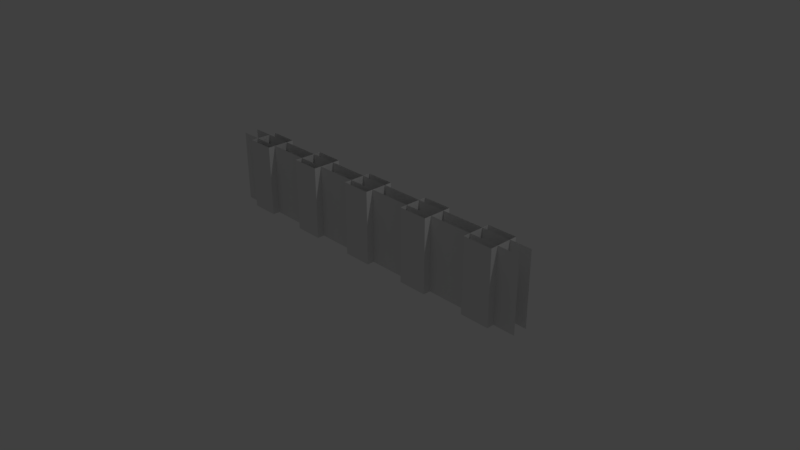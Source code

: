 # Source: StageWallSlice.blend  (saved by Blender 2.79.0; exported with 4.5.12 LTS)
import bpy
from mathutils import Matrix  # noqa: F401  (used for matrix-valued properties, if any)

bpy.ops.wm.read_factory_settings(use_empty=True)
scene = bpy.context.scene
scene.name = 'Scene'

# ---- collections
col_collection_1 = bpy.data.collections.new('Collection 1'); scene.collection.children.link(col_collection_1)

# ---- materials (node trees are filled in below, after node groups)
mat_material = bpy.data.materials.new('Material')
mat_material.alpha_threshold = 0.0
mat_material.use_transparent_shadow = False
mat_material.roughness = 0.5
mat_material.line_color = (0.0, 0.0, 0.0, 1.0)

# ---- material node trees

# ---- world
world_world = bpy.data.worlds.new('World'); scene.world = world_world
world_world.color = (0.05088, 0.05088, 0.05088)
world_world.use_sun_shadow = False
world_world.sun_shadow_jitter_overblur = 0.0
world_world.cycles.sampling_method = 'MANUAL'

# ---- cameras
cam_camera = bpy.data.cameras.new('Camera')
cam_camera.clip_end = 100.0
cam_camera.lens = 35.0
cam_camera.sensor_width = 32.0
cam_camera.sensor_height = 18.0
cam_camera.ortho_scale = 7.314
cam_camera.dof.focus_distance = 0.0
cam_camera.dof.aperture_fstop = 128.0

# ---- lights
light_lamp = bpy.data.lights.new('Lamp', 'POINT')
light_lamp.transmission_factor = 0.0
light_lamp.cutoff_distance = 30.0
light_lamp.energy = 100.0
light_lamp.shadow_buffer_clip_start = 1.001
light_lamp.shadow_soft_size = 0.1
light_lamp.shadow_maximum_resolution = 0.006
light_lamp.use_absolute_resolution = True

# ---- meshes
me_cube = bpy.data.meshes.new('Cube')
me_cube.from_pydata([(2.5, 0.1, 0.0), (2.5, -0.1, 0.0), (0.8, -0.2, 0.0), (0.8, 0.2, 0.0), (1.2, -0.2, 0.0), (1.2, 0.2, 0.0), (1.8, -0.2, 0.0), (1.8, 0.2, 0.0), (2.2, -0.2, 0.0), (2.2, 0.2, 0.0), (0.2, -0.2, 0.0), (0.2, 0.2, 0.0), (0.2, 0.2, 1.0), (0.2, -0.2, 1.0), (0.8, -0.2, 1.0), (0.8, 0.2, 1.0), (1.2, 0.2, 1.0), (1.2, -0.2, 1.0), (1.8, -0.2, 1.0), (1.8, 0.2, 1.0), (2.2, 0.2, 1.0), (2.2, -0.2, 1.0), (2.5, -0.1, 1.0), (2.5, 0.1, 1.0), (-2.5, 0.1, 0.0), (-2.5, -0.1, 0.0), (0.0, 0.1, 0.0), (0.0, -0.1, 0.0), (-0.8, -0.2, 0.0), (-0.8, 0.2, 0.0), (-1.2, -0.2, 0.0), (-1.2, 0.2, 0.0), (-1.8, -0.2, 0.0), (-1.8, 0.2, 0.0), (-2.2, -0.2, 0.0), (-2.2, 0.2, 0.0), (-0.2, -0.2, 0.0), (-0.2, 0.2, 0.0), (0.0, 0.2, 0.0), (0.0, -0.2, 0.0), (-0.2, 0.2, 1.0), (-0.2, -0.2, 1.0), (0.0, -0.2, 1.0), (0.0, 0.2, 1.0), (-0.8, -0.2, 1.0), (-0.8, 0.2, 1.0), (-1.2, 0.2, 1.0), (-1.2, -0.2, 1.0), (-1.8, -0.2, 1.0), (-1.8, 0.2, 1.0), (-2.2, 0.2, 1.0), (-2.2, -0.2, 1.0), (-2.5, -0.1, 1.0), (0.0, -0.1, 1.0), (-2.5, 0.1, 1.0), (0.0, 0.1, 1.0)], [], [(10, 13, 42, 39), (11, 12, 13, 10), (38, 43, 12, 11), (4, 17, 14, 2), (5, 16, 17, 4), (3, 15, 16, 5), (2, 14, 15, 3), (8, 21, 18, 6), (9, 20, 21, 8), (7, 19, 20, 9), (6, 18, 19, 7), (1, 22, 53, 27), (26, 55, 23, 0), (36, 39, 42, 41), (37, 36, 41, 40), (38, 37, 40, 43), (30, 28, 44, 47), (31, 30, 47, 46), (29, 31, 46, 45), (28, 29, 45, 44), (34, 32, 48, 51), (35, 34, 51, 50), (33, 35, 50, 49), (32, 33, 49, 48), (25, 27, 53, 52), (26, 24, 54, 55)])
_uv = me_cube.uv_layers.new(name='UVMap')
_uv.uv.foreach_set('vector', [0.6, 0.5, 0.6, 1.0, 0.5, 1.0, 0.5, 0.5, 0.6, 0.5, 0.6, 1.0, 0.4, 1.0, 0.4, 0.5, 0.5, 0.5, 0.5, 1.0, 0.6, 1.0, 0.6, 0.5, 0.1, 0.5, 0.1, 1.0, -0.1, 1.0, -0.1, 0.5, 0.6, 0.5, 0.6, 1.0, 0.4, 1.0, 0.4, 0.5, 0.9, 0.5, 0.9, 1.0, 1.1, 1.0, 1.1, 0.5, 0.4, 0.5, 0.4, 1.0, 0.6, 1.0, 0.6, 0.5, 0.6, 0.5, 0.6, 1.0, 0.4, 1.0, 0.4, 0.5, 0.6, 0.5, 0.6, 1.0, 0.4, 1.0, 0.4, 0.5, 0.4, 0.5, 0.4, 1.0, 0.6, 1.0, 0.6, 0.5, 0.4, 0.5, 0.4, 1.0, 0.6, 1.0, 0.6, 0.5, 0.75, 0.5, 0.75, 1.0, -0.5, 1.0, -0.5, 0.5, 0.5, 0.5, 0.5, 1.0, 1.75, 1.0, 1.75, 0.5, 0.4, 0.5, 0.5, 0.5, 0.5, 1.0, 0.4, 1.0, 0.6, 0.5, 0.4, 0.5, 0.4, 1.0, 0.6, 1.0, 0.5, 0.5, 0.4, 0.5, 0.4, 1.0, 0.5, 1.0, 0.9, 0.5, 1.1, 0.5, 1.1, 1.0, 0.9, 1.0, 0.6, 0.5, 0.4, 0.5, 0.4, 1.0, 0.6, 1.0, 0.1, 0.5, -0.1, 0.5, -0.1, 1.0, 0.1, 1.0, 0.4, 0.5, 0.6, 0.5, 0.6, 1.0, 0.4, 1.0, 0.4, 0.5, 0.6, 0.5, 0.6, 1.0, 0.4, 1.0, 0.6, 0.5, 0.4, 0.5, 0.4, 1.0, 0.6, 1.0, 0.6, 0.5, 0.4, 0.5, 0.4, 1.0, 0.6, 1.0, 0.4, 0.5, 0.6, 0.5, 0.6, 1.0, 0.4, 1.0, 0.25, 0.5, 1.5, 0.5, 1.5, 1.0, 0.25, 1.0, 0.5, 0.5, -0.75, 0.5, -0.75, 1.0, 0.5, 1.0])
me_cube.materials.append(mat_material)
me_cube.use_remesh_preserve_volume = False
me_cube.use_remesh_preserve_attributes = False
me_cube.use_mirror_vertex_groups = False
me_cube.update()

# ---- objects
ob_cube = bpy.data.objects.new('Cube', me_cube)
ob_lamp = bpy.data.objects.new('Lamp', light_lamp)
ob_camera = bpy.data.objects.new('Camera', cam_camera)

# ---- transforms, parenting, visibility, modifiers, constraints
ob_cube.location = (0.0, 0.0, 0.0)
ob_cube.lock_rotations_4d = False
ob_cube.empty_display_type = 'ARROWS'
ob_cube.lineart.crease_threshold = 0.0
ob_lamp.location = (4.076, 1.005, 5.904)
ob_lamp.rotation_euler = (0.6503, 0.05522, 1.866)
ob_lamp.lock_rotations_4d = False
ob_lamp.empty_display_type = 'ARROWS'
ob_lamp.color = (0.0, 0.0, 0.0, 0.0)
ob_lamp.lineart.crease_threshold = 0.0
ob_camera.location = (7.481, -6.508, 5.344)
ob_camera.rotation_euler = (1.109, 0.0, 0.8149)
ob_camera.lock_rotations_4d = False
ob_camera.empty_display_type = 'ARROWS'
ob_camera.color = (0.0, 0.0, 0.0, 0.0)
ob_camera.display_type = 'WIRE'
ob_camera.lineart.crease_threshold = 0.0

# ---- collection membership
col_collection_1.objects.link(ob_cube)
col_collection_1.objects.link(ob_lamp)
col_collection_1.objects.link(ob_camera)

# ---- scene / render settings (as saved in the file)
scene.camera = ob_camera
scene.frame_start = 1; scene.frame_end = 250; scene.frame_set(1)
scene.render.engine = 'BLENDER_EEVEE_NEXT'
scene.render.resolution_percentage = 50
scene.render.dither_intensity = 0.0
scene.cycles.use_denoising = False
scene.cycles.samples = 128
scene.cycles.sampling_pattern = 'TABULATED_SOBOL'
scene.cycles.use_adaptive_sampling = False
scene.cycles.use_light_tree = False
scene.cycles.blur_glossy = 0.0
scene.cycles.sample_clamp_indirect = 0.0
scene.view_settings.view_transform = 'Standard'
bpy.context.view_layer.update()
